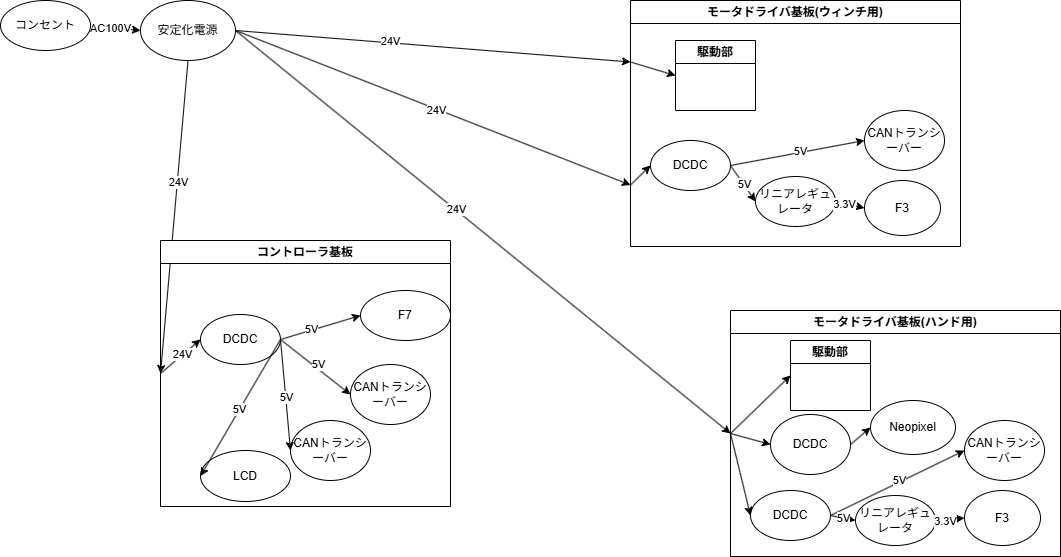

The diagram above was exported from draw.io. Its source (the exported page's mxGraphModel, read from the mxfile embedded in the PNG):
<mxGraphModel dx="646" dy="466" grid="1" gridSize="10" guides="1" tooltips="1" connect="1" arrows="1" fold="1" page="1" pageScale="1" pageWidth="1169" pageHeight="827" math="0" shadow="0">
  <root>
    <mxCell id="0" />
    <mxCell id="1" parent="0" />
    <mxCell id="17" style="edgeStyle=none;html=1;exitX=1;exitY=0.5;exitDx=0;exitDy=0;entryX=0;entryY=0.5;entryDx=0;entryDy=0;" edge="1" parent="1" source="19" target="32">
      <mxGeometry relative="1" as="geometry" />
    </mxCell>
    <mxCell id="18" value="AC100V" style="edgeLabel;html=1;align=center;verticalAlign=middle;resizable=0;points=[];" vertex="1" connectable="0" parent="17">
      <mxGeometry x="-0.2065" y="-1" relative="1" as="geometry">
        <mxPoint as="offset" />
      </mxGeometry>
    </mxCell>
    <mxCell id="19" value="コンセント" style="ellipse;whiteSpace=wrap;html=1;" vertex="1" parent="1">
      <mxGeometry x="20" y="20" width="90" height="50" as="geometry" />
    </mxCell>
    <mxCell id="28" style="edgeStyle=none;html=1;exitX=1;exitY=0.5;exitDx=0;exitDy=0;entryX=0;entryY=0.25;entryDx=0;entryDy=0;" edge="1" parent="1" source="32" target="33">
      <mxGeometry relative="1" as="geometry" />
    </mxCell>
    <mxCell id="29" value="24V" style="edgeLabel;html=1;align=center;verticalAlign=middle;resizable=0;points=[];" vertex="1" connectable="0" parent="28">
      <mxGeometry x="-0.2195" y="2" relative="1" as="geometry">
        <mxPoint as="offset" />
      </mxGeometry>
    </mxCell>
    <mxCell id="30" style="edgeStyle=none;html=1;entryX=0;entryY=0.5;entryDx=0;entryDy=0;exitX=1;exitY=0.5;exitDx=0;exitDy=0;" edge="1" parent="1" source="32" target="52">
      <mxGeometry relative="1" as="geometry" />
    </mxCell>
    <mxCell id="31" value="24V" style="edgeLabel;html=1;align=center;verticalAlign=middle;resizable=0;points=[];" vertex="1" connectable="0" parent="30">
      <mxGeometry x="-0.1113" y="1" relative="1" as="geometry">
        <mxPoint as="offset" />
      </mxGeometry>
    </mxCell>
    <mxCell id="43" style="edgeStyle=none;html=1;exitX=0.5;exitY=1;exitDx=0;exitDy=0;entryX=0;entryY=0.5;entryDx=0;entryDy=0;" edge="1" parent="1" source="32" target="44">
      <mxGeometry relative="1" as="geometry" />
    </mxCell>
    <mxCell id="47" value="24V" style="edgeLabel;html=1;align=center;verticalAlign=middle;resizable=0;points=[];" vertex="1" connectable="0" parent="43">
      <mxGeometry x="-0.224" y="1" relative="1" as="geometry">
        <mxPoint as="offset" />
      </mxGeometry>
    </mxCell>
    <mxCell id="49" style="edgeStyle=none;html=1;exitX=1;exitY=0.5;exitDx=0;exitDy=0;entryX=0;entryY=0.75;entryDx=0;entryDy=0;" edge="1" parent="1" source="32" target="33">
      <mxGeometry relative="1" as="geometry" />
    </mxCell>
    <mxCell id="50" value="24V" style="edgeLabel;html=1;align=center;verticalAlign=middle;resizable=0;points=[];" vertex="1" connectable="0" parent="49">
      <mxGeometry x="0.0177" y="-1" relative="1" as="geometry">
        <mxPoint as="offset" />
      </mxGeometry>
    </mxCell>
    <mxCell id="32" value="安定化電源" style="ellipse;whiteSpace=wrap;html=1;" vertex="1" parent="1">
      <mxGeometry x="160" y="20" width="95" height="60" as="geometry" />
    </mxCell>
    <mxCell id="33" value="モータドライバ基板(ウィンチ用)" style="swimlane;whiteSpace=wrap;html=1;" vertex="1" parent="1">
      <mxGeometry x="650" y="20" width="330" height="246" as="geometry" />
    </mxCell>
    <mxCell id="42" value="DCDC" style="ellipse;whiteSpace=wrap;html=1;" vertex="1" parent="33">
      <mxGeometry x="20" y="140" width="80" height="50" as="geometry" />
    </mxCell>
    <mxCell id="25" value="CANトランシーバー" style="ellipse;whiteSpace=wrap;html=1;" vertex="1" parent="33">
      <mxGeometry x="234" y="110" width="80" height="60" as="geometry" />
    </mxCell>
    <mxCell id="21" style="edgeStyle=none;html=1;entryX=0;entryY=0.5;entryDx=0;entryDy=0;exitX=1;exitY=0.5;exitDx=0;exitDy=0;" edge="1" parent="33" source="42" target="25">
      <mxGeometry relative="1" as="geometry">
        <mxPoint x="70" y="266" as="sourcePoint" />
      </mxGeometry>
    </mxCell>
    <mxCell id="22" value="5V" style="edgeLabel;html=1;align=center;verticalAlign=middle;resizable=0;points=[];" vertex="1" connectable="0" parent="21">
      <mxGeometry x="0.0347" y="2" relative="1" as="geometry">
        <mxPoint as="offset" />
      </mxGeometry>
    </mxCell>
    <mxCell id="36" value="リニアレギュレータ" style="ellipse;whiteSpace=wrap;html=1;" vertex="1" parent="33">
      <mxGeometry x="125" y="176" width="80" height="50" as="geometry" />
    </mxCell>
    <mxCell id="26" style="edgeStyle=none;html=1;exitX=1;exitY=0.5;exitDx=0;exitDy=0;entryX=0;entryY=0.5;entryDx=0;entryDy=0;" edge="1" parent="33" source="42" target="36">
      <mxGeometry relative="1" as="geometry">
        <mxPoint x="70" y="266" as="sourcePoint" />
      </mxGeometry>
    </mxCell>
    <mxCell id="27" value="5V" style="edgeLabel;html=1;align=center;verticalAlign=middle;resizable=0;points=[];" vertex="1" connectable="0" parent="26">
      <mxGeometry x="0.0427" relative="1" as="geometry">
        <mxPoint as="offset" />
      </mxGeometry>
    </mxCell>
    <mxCell id="23" value="F3" style="ellipse;whiteSpace=wrap;html=1;" vertex="1" parent="33">
      <mxGeometry x="234" y="180" width="76" height="55" as="geometry" />
    </mxCell>
    <mxCell id="34" style="edgeStyle=none;html=1;entryX=0;entryY=0.5;entryDx=0;entryDy=0;exitX=1;exitY=0.5;exitDx=0;exitDy=0;" edge="1" parent="33" source="36" target="23">
      <mxGeometry relative="1" as="geometry" />
    </mxCell>
    <mxCell id="35" value="3.3V" style="edgeLabel;html=1;align=center;verticalAlign=middle;resizable=0;points=[];" vertex="1" connectable="0" parent="34">
      <mxGeometry x="-0.3771" y="-1" relative="1" as="geometry">
        <mxPoint as="offset" />
      </mxGeometry>
    </mxCell>
    <mxCell id="51" style="edgeStyle=none;html=1;exitX=0;exitY=0.75;exitDx=0;exitDy=0;entryX=0;entryY=0.5;entryDx=0;entryDy=0;" edge="1" parent="33" source="33" target="42">
      <mxGeometry relative="1" as="geometry" />
    </mxCell>
    <mxCell id="65" value="駆動部" style="swimlane;whiteSpace=wrap;html=1;" vertex="1" parent="33">
      <mxGeometry x="45" y="40" width="80" height="70" as="geometry" />
    </mxCell>
    <mxCell id="66" style="edgeStyle=none;html=1;exitX=0;exitY=0.25;exitDx=0;exitDy=0;entryX=0;entryY=0.5;entryDx=0;entryDy=0;" edge="1" parent="33" source="33" target="65">
      <mxGeometry relative="1" as="geometry" />
    </mxCell>
    <mxCell id="44" value="コントローラ基板" style="swimlane;whiteSpace=wrap;html=1;" vertex="1" parent="1">
      <mxGeometry x="180" y="260" width="290" height="266" as="geometry" />
    </mxCell>
    <mxCell id="20" value="DCDC" style="ellipse;whiteSpace=wrap;html=1;" vertex="1" parent="44">
      <mxGeometry x="40" y="74" width="80" height="50" as="geometry" />
    </mxCell>
    <mxCell id="46" style="edgeStyle=none;html=1;exitX=0;exitY=0.5;exitDx=0;exitDy=0;entryX=0;entryY=0.5;entryDx=0;entryDy=0;" edge="1" parent="44" source="44" target="20">
      <mxGeometry relative="1" as="geometry" />
    </mxCell>
    <mxCell id="48" value="24V" style="edgeLabel;html=1;align=center;verticalAlign=middle;resizable=0;points=[];" vertex="1" connectable="0" parent="46">
      <mxGeometry x="0.1164" y="1" relative="1" as="geometry">
        <mxPoint as="offset" />
      </mxGeometry>
    </mxCell>
    <mxCell id="2" value="LCD" style="ellipse;whiteSpace=wrap;html=1;" vertex="1" parent="44">
      <mxGeometry x="40" y="210" width="90" height="51" as="geometry" />
    </mxCell>
    <mxCell id="10" style="edgeStyle=none;html=1;exitX=1;exitY=0.5;exitDx=0;exitDy=0;entryX=0;entryY=0.5;entryDx=0;entryDy=0;" edge="1" parent="44" source="20" target="2">
      <mxGeometry relative="1" as="geometry">
        <mxPoint x="120" y="-174" as="sourcePoint" />
      </mxGeometry>
    </mxCell>
    <mxCell id="11" value="5V" style="edgeLabel;html=1;align=center;verticalAlign=middle;resizable=0;points=[];" vertex="1" connectable="0" parent="10">
      <mxGeometry x="0.0246" y="-1" relative="1" as="geometry">
        <mxPoint as="offset" />
      </mxGeometry>
    </mxCell>
    <mxCell id="5" value="CANトランシーバー" style="ellipse;whiteSpace=wrap;html=1;" vertex="1" parent="44">
      <mxGeometry x="130" y="180" width="80" height="60" as="geometry" />
    </mxCell>
    <mxCell id="12" style="edgeStyle=none;html=1;exitX=1;exitY=0.5;exitDx=0;exitDy=0;entryX=0;entryY=0.5;entryDx=0;entryDy=0;" edge="1" parent="44" source="20" target="5">
      <mxGeometry relative="1" as="geometry">
        <mxPoint x="120" y="-174" as="sourcePoint" />
      </mxGeometry>
    </mxCell>
    <mxCell id="13" value="5V" style="edgeLabel;html=1;align=center;verticalAlign=middle;resizable=0;points=[];" vertex="1" connectable="0" parent="12">
      <mxGeometry x="0.0365" relative="1" as="geometry">
        <mxPoint as="offset" />
      </mxGeometry>
    </mxCell>
    <mxCell id="4" value="CANトランシーバー" style="ellipse;whiteSpace=wrap;html=1;" vertex="1" parent="44">
      <mxGeometry x="190" y="124" width="80" height="60" as="geometry" />
    </mxCell>
    <mxCell id="8" style="edgeStyle=none;html=1;exitX=1;exitY=0.5;exitDx=0;exitDy=0;entryX=0;entryY=0.5;entryDx=0;entryDy=0;" edge="1" parent="44" source="20" target="4">
      <mxGeometry relative="1" as="geometry">
        <mxPoint x="120" y="-174" as="sourcePoint" />
      </mxGeometry>
    </mxCell>
    <mxCell id="9" value="5V" style="edgeLabel;html=1;align=center;verticalAlign=middle;resizable=0;points=[];" vertex="1" connectable="0" parent="8">
      <mxGeometry x="-0.0053" y="4" relative="1" as="geometry">
        <mxPoint as="offset" />
      </mxGeometry>
    </mxCell>
    <mxCell id="3" value="F7" style="ellipse;whiteSpace=wrap;html=1;" vertex="1" parent="44">
      <mxGeometry x="200" y="50" width="90" height="50" as="geometry" />
    </mxCell>
    <mxCell id="6" style="edgeStyle=none;html=1;exitX=1;exitY=0.5;exitDx=0;exitDy=0;entryX=0;entryY=0.5;entryDx=0;entryDy=0;" edge="1" parent="44" source="20" target="3">
      <mxGeometry relative="1" as="geometry">
        <mxPoint x="120" y="-174" as="sourcePoint" />
      </mxGeometry>
    </mxCell>
    <mxCell id="7" value="5V" style="edgeLabel;html=1;align=center;verticalAlign=middle;resizable=0;points=[];" vertex="1" connectable="0" parent="6">
      <mxGeometry x="-0.2344" y="1" relative="1" as="geometry">
        <mxPoint as="offset" />
      </mxGeometry>
    </mxCell>
    <mxCell id="52" value="モータドライバ基板(ハンド用)" style="swimlane;whiteSpace=wrap;html=1;" vertex="1" parent="1">
      <mxGeometry x="750" y="330" width="330" height="246" as="geometry" />
    </mxCell>
    <mxCell id="53" value="DCDC" style="ellipse;whiteSpace=wrap;html=1;" vertex="1" parent="52">
      <mxGeometry x="20" y="180" width="80" height="50" as="geometry" />
    </mxCell>
    <mxCell id="54" value="CANトランシーバー" style="ellipse;whiteSpace=wrap;html=1;" vertex="1" parent="52">
      <mxGeometry x="234" y="110" width="80" height="60" as="geometry" />
    </mxCell>
    <mxCell id="55" style="edgeStyle=none;html=1;entryX=0;entryY=0.5;entryDx=0;entryDy=0;exitX=1;exitY=0.5;exitDx=0;exitDy=0;" edge="1" parent="52" source="53" target="54">
      <mxGeometry relative="1" as="geometry">
        <mxPoint x="70" y="266" as="sourcePoint" />
      </mxGeometry>
    </mxCell>
    <mxCell id="56" value="5V" style="edgeLabel;html=1;align=center;verticalAlign=middle;resizable=0;points=[];" vertex="1" connectable="0" parent="55">
      <mxGeometry x="0.0347" y="2" relative="1" as="geometry">
        <mxPoint as="offset" />
      </mxGeometry>
    </mxCell>
    <mxCell id="57" value="リニアレギュレータ" style="ellipse;whiteSpace=wrap;html=1;" vertex="1" parent="52">
      <mxGeometry x="125" y="185" width="80" height="50" as="geometry" />
    </mxCell>
    <mxCell id="58" style="edgeStyle=none;html=1;exitX=1;exitY=0.5;exitDx=0;exitDy=0;entryX=0;entryY=0.5;entryDx=0;entryDy=0;" edge="1" parent="52" source="53" target="57">
      <mxGeometry relative="1" as="geometry">
        <mxPoint x="70" y="266" as="sourcePoint" />
      </mxGeometry>
    </mxCell>
    <mxCell id="59" value="5V" style="edgeLabel;html=1;align=center;verticalAlign=middle;resizable=0;points=[];" vertex="1" connectable="0" parent="58">
      <mxGeometry x="0.0427" relative="1" as="geometry">
        <mxPoint as="offset" />
      </mxGeometry>
    </mxCell>
    <mxCell id="60" value="F3" style="ellipse;whiteSpace=wrap;html=1;" vertex="1" parent="52">
      <mxGeometry x="234" y="180" width="76" height="55" as="geometry" />
    </mxCell>
    <mxCell id="61" style="edgeStyle=none;html=1;entryX=0;entryY=0.5;entryDx=0;entryDy=0;exitX=1;exitY=0.5;exitDx=0;exitDy=0;" edge="1" parent="52" source="57" target="60">
      <mxGeometry relative="1" as="geometry" />
    </mxCell>
    <mxCell id="62" value="3.3V" style="edgeLabel;html=1;align=center;verticalAlign=middle;resizable=0;points=[];" vertex="1" connectable="0" parent="61">
      <mxGeometry x="-0.3771" y="-1" relative="1" as="geometry">
        <mxPoint as="offset" />
      </mxGeometry>
    </mxCell>
    <mxCell id="63" style="edgeStyle=none;html=1;exitX=0;exitY=0.5;exitDx=0;exitDy=0;entryX=0;entryY=0.5;entryDx=0;entryDy=0;" edge="1" parent="52" source="52" target="53">
      <mxGeometry relative="1" as="geometry" />
    </mxCell>
    <mxCell id="24" value="Neopixel" style="ellipse;whiteSpace=wrap;html=1;" vertex="1" parent="52">
      <mxGeometry x="140" y="90" width="85" height="54" as="geometry" />
    </mxCell>
    <mxCell id="38" value="DCDC" style="ellipse;whiteSpace=wrap;html=1;" vertex="1" parent="52">
      <mxGeometry x="40" y="104" width="80" height="60" as="geometry" />
    </mxCell>
    <mxCell id="37" style="edgeStyle=none;html=1;exitX=1;exitY=0.5;exitDx=0;exitDy=0;entryX=0;entryY=0.5;entryDx=0;entryDy=0;" edge="1" parent="52" source="38" target="24">
      <mxGeometry relative="1" as="geometry" />
    </mxCell>
    <mxCell id="64" style="edgeStyle=none;html=1;exitX=0;exitY=0.5;exitDx=0;exitDy=0;entryX=0;entryY=0.5;entryDx=0;entryDy=0;" edge="1" parent="52" source="52" target="38">
      <mxGeometry relative="1" as="geometry" />
    </mxCell>
    <mxCell id="67" value="駆動部" style="swimlane;whiteSpace=wrap;html=1;" vertex="1" parent="52">
      <mxGeometry x="60" y="30" width="80" height="70" as="geometry" />
    </mxCell>
    <mxCell id="68" style="edgeStyle=none;html=1;exitX=0;exitY=0.5;exitDx=0;exitDy=0;entryX=0;entryY=0.5;entryDx=0;entryDy=0;" edge="1" parent="52" source="52" target="67">
      <mxGeometry relative="1" as="geometry" />
    </mxCell>
  </root>
</mxGraphModel>